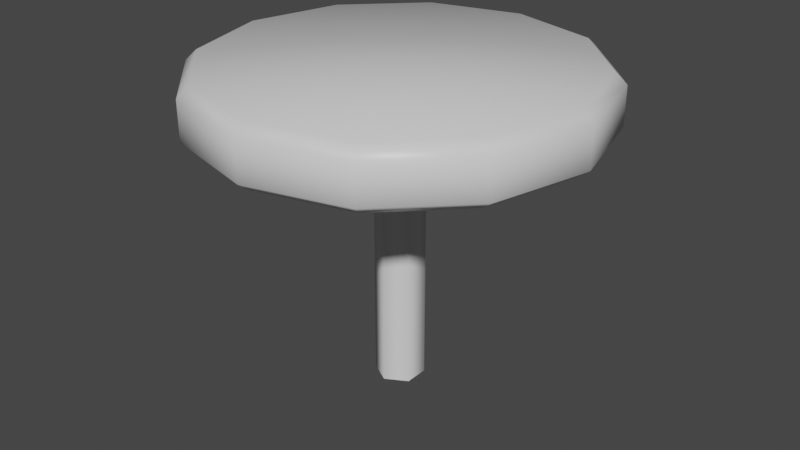 # Source: MushroomPlatform.blend  (saved by Blender 2.90.8; exported with 4.5.12 LTS)
import bpy
from mathutils import Matrix  # noqa: F401  (used for matrix-valued properties, if any)

bpy.ops.wm.read_factory_settings(use_empty=True)
scene = bpy.context.scene
scene.name = 'Scene'

# ---- collections
col_collection = bpy.data.collections.new('Collection'); scene.collection.children.link(col_collection)

# ---- materials (node trees are filled in below, after node groups)
mat_material = bpy.data.materials.new('Material')
mat_material.alpha_threshold = 0.0
mat_material.use_transparent_shadow = False
mat_material.line_color = (0.0, 0.0, 0.0, 1.0)

# ---- node groups
ng_auto_smooth = bpy.data.node_groups.new('Auto Smooth', 'GeometryNodeTree')
_s = ng_auto_smooth.interface.new_socket(name='Geometry', in_out='OUTPUT', socket_type='NodeSocketGeometry')
_s = ng_auto_smooth.interface.new_socket(name='Geometry', in_out='INPUT', socket_type='NodeSocketGeometry')
_s = ng_auto_smooth.interface.new_socket(name='Angle', in_out='INPUT', socket_type='NodeSocketFloat')
_s.subtype = 'ANGLE'
_s.min_value = 0.0
_s.max_value = 3.142
ng_auto_smooth.is_modifier = True
_N = ng_auto_smooth.nodes; _L = ng_auto_smooth.links
n0 = _N.new('NodeGroupOutput'); n0.name = 'Group Output'; n0.location = (480, -100)
n1 = _N.new('NodeGroupInput'); n1.name = 'Group Input'; n1.location = (-420, -300)
n2 = _N.new('NodeGroupInput'); n2.name = 'Group Input.001'; n2.location = (-60, -100)
n3 = _N.new('GeometryNodeSetShadeSmooth'); n3.name = 'Set Shade Smooth'; n3.location = (120, -100)
n3.domain = 'EDGE'
n4 = _N.new('GeometryNodeSetShadeSmooth'); n4.name = 'Set Shade Smooth.001'; n4.location = (300, -100)
n5 = _N.new('GeometryNodeInputMeshEdgeAngle'); n5.name = 'Edge Angle'; n5.location = (-420, -220)
n6 = _N.new('GeometryNodeInputEdgeSmooth'); n6.name = 'Is Edge Smooth'; n6.location = (-60, -160)
n7 = _N.new('GeometryNodeInputShadeSmooth'); n7.name = 'Is Face Smooth'; n7.location = (-240, -340)
n8 = _N.new('FunctionNodeBooleanMath'); n8.name = 'Boolean Math'; n8.location = (-60, -220)
n9 = _N.new('FunctionNodeCompare'); n9.name = 'Compare'; n9.location = (-240, -180)
n9.operation = 'LESS_EQUAL'
_L.new(n5.outputs[0], n9.inputs[0])
_L.new(n4.outputs[0], n0.inputs[0])
_L.new(n1.outputs[1], n9.inputs[1])
_L.new(n9.outputs[0], n8.inputs[0])
_L.new(n7.outputs[0], n8.inputs[1])
_L.new(n2.outputs[0], n3.inputs[0])
_L.new(n6.outputs[0], n3.inputs[1])
_L.new(n3.outputs[0], n4.inputs[0])
_L.new(n8.outputs[0], n3.inputs[2])
n0.is_active_output = True

# ---- material node trees
mat_material.use_nodes = True; mat_material.node_tree.nodes.clear()
_N = mat_material.node_tree.nodes; _L = mat_material.node_tree.links
n0 = _N.new('ShaderNodeOutputMaterial'); n0.name = 'Material Output'; n0.location = (300, 300)
n1 = _N.new('ShaderNodeBsdfPrincipled'); n1.name = 'Principled BSDF'; n1.location = (10, 300)
n1.distribution = 'GGX'
n1.subsurface_method = 'BURLEY'
n1.inputs[2].default_value = 0.4
n1.inputs[3].default_value = 1.45
n1.inputs[27].default_value = (0.0, 0.0, 0.0, 1.0)
n1.inputs[28].default_value = 1.0
_L.new(n1.outputs[0], n0.inputs[0])
n0.is_active_output = True

# ---- world
world_world = bpy.data.worlds.new('World'); scene.world = world_world
world_world.use_nodes = True; world_world.node_tree.nodes.clear()
_N = world_world.node_tree.nodes; _L = world_world.node_tree.links
n0 = _N.new('ShaderNodeOutputWorld'); n0.name = 'World Output'; n0.location = (300, 300)
n1 = _N.new('ShaderNodeBackground'); n1.name = 'Background'; n1.location = (10, 300)
n1.inputs[0].default_value = (0.05088, 0.05088, 0.05088, 1.0)
_L.new(n1.outputs[0], n0.inputs[0])
n0.is_active_output = True
world_world.color = (0.05088, 0.05088, 0.05088)
world_world.use_sun_shadow = False
world_world.sun_shadow_jitter_overblur = 0.0

# ---- meshes
me_cylinder = bpy.data.meshes.new('Cylinder')
me_cylinder.from_pydata([(0.0, 0.5, 0.0), (0.0, 0.5, 6.0), (0.433, 0.25, 0.0), (0.433, 0.25, 6.0), (0.433, -0.25, 0.0), (0.433, -0.25, 6.0), (-4.371e-08, -0.5, 0.0), (-4.371e-08, -0.5, 6.0), (-0.433, -0.25, 0.0), (-0.433, -0.25, 6.0), (-0.433, 0.25, 0.0), (-0.433, 0.25, 6.0), (-0.4957, 0.8587, 6.0), (-4.276e-07, 0.9915, 6.0), (-0.8587, 0.4957, 6.0), (-0.9915, 5.834e-09, 6.0), (-0.8587, -0.4957, 6.0), (-0.4957, -0.8587, 6.0), (-2.426e-07, -0.9915, 6.0), (0.4957, -0.8587, 6.0), (0.8587, -0.4957, 6.0), (0.9915, -4.259e-07, 6.0), (0.8587, 0.4957, 6.0), (0.4957, 0.8587, 6.0), (-9.934e-09, 4.0, 6.355), (-2.0, 3.464, 6.355), (-3.464, 2.0, 6.355), (-4.0, -1.798e-07, 6.355), (-3.464, -2.0, 6.355), (-2.0, -3.464, 6.355), (-6.139e-07, -4.0, 6.355), (2.0, -3.464, 6.355), (3.464, -2.0, 6.355), (4.0, -1.865e-06, 6.355), (3.464, 2.0, 6.355), (2.0, 3.464, 6.355), (-4.577e-08, 3.742, 5.375), (-9.934e-09, 4.0, 5.573), (-2.0, 3.464, 5.573), (-1.871, 3.241, 5.375), (-3.464, 2.0, 5.573), (-3.241, 1.871, 5.375), (-4.0, -1.798e-07, 5.573), (-3.742, -1.639e-07, 5.375), (-3.464, -2.0, 5.573), (-3.241, -1.871, 5.375), (-2.0, -3.464, 5.573), (-1.871, -3.241, 5.375), (-6.139e-07, -4.0, 5.573), (-5.821e-07, -3.742, 5.375), (2.0, -3.464, 5.573), (1.871, -3.241, 5.375), (3.464, -2.0, 5.573), (3.241, -1.871, 5.375), (4.0, -1.865e-06, 5.573), (3.742, -1.741e-06, 5.375), (3.464, 2.0, 5.573), (3.241, 1.871, 5.375), (2.0, 3.464, 5.573), (1.871, 3.241, 5.375), (-5.588e-08, 3.781, 6.567), (-1.89, 3.274, 6.567), (-3.274, 1.89, 6.567), (-3.781, -1.676e-07, 6.567), (-3.274, -1.89, 6.567), (-1.89, -3.274, 6.567), (-5.625e-07, -3.781, 6.567), (1.89, -3.274, 6.567), (3.274, -1.89, 6.567), (3.781, -2.097e-06, 6.567), (3.274, 1.89, 6.567), (1.89, 3.274, 6.567)], [], [(0, 1, 3, 2), (2, 3, 5, 4), (4, 5, 7, 6), (6, 7, 9, 8), (8, 9, 11, 10), (10, 11, 1, 0), (13, 23, 22, 21, 20, 19, 18, 17, 16, 15, 14, 12), (37, 24, 35, 58), (42, 27, 26, 40), (44, 28, 27, 42), (46, 29, 28, 44), (48, 30, 29, 46), (50, 31, 30, 48), (52, 32, 31, 50), (54, 33, 32, 52), (56, 34, 33, 54), (58, 35, 34, 56), (40, 26, 25, 38), (19, 51, 49, 18), (16, 45, 43, 15), (23, 59, 57, 22), (20, 53, 51, 19), (17, 47, 45, 16), (14, 41, 39, 12), (21, 55, 53, 20), (18, 49, 47, 17), (12, 39, 36, 13), (15, 43, 41, 14), (22, 57, 55, 21), (13, 36, 59, 23), (25, 61, 60, 24), (26, 62, 61, 25), (27, 63, 62, 26), (28, 64, 63, 27), (29, 65, 64, 28), (30, 66, 65, 29), (31, 67, 66, 30), (32, 68, 67, 31), (33, 69, 68, 32), (34, 70, 69, 33), (35, 71, 70, 34), (24, 60, 71, 35), (39, 38, 37, 36), (41, 40, 38, 39), (43, 42, 40, 41), (45, 44, 42, 43), (47, 46, 44, 45), (49, 48, 46, 47), (51, 50, 48, 49), (53, 52, 50, 51), (55, 54, 52, 53), (57, 56, 54, 55), (59, 58, 56, 57), (36, 37, 58, 59), (38, 25, 24, 37), (60, 61, 62, 63, 64, 65, 66, 67, 68, 69, 70, 71)])
me_cylinder.polygons.foreach_set('use_smooth', [True] * 56)
_uv = me_cylinder.uv_layers.new(name='UVMap')
_uv.uv.foreach_set('vector', [1.0, 0.5, 1.0, 1.0, 0.8333, 1.0, 0.8333, 0.5, 0.8333, 0.5, 0.8333, 1.0, 0.6667, 1.0, 0.6667, 0.5, 0.6667, 0.5, 0.6667, 1.0, 0.5, 1.0, 0.5, 0.5, 0.5, 0.5, 0.5, 1.0, 0.3333, 1.0, 0.3333, 0.5, 0.3333, 0.5, 0.3333, 1.0, 0.1667, 1.0, 0.1667, 0.5, 0.1667, 0.5, 0.1667, 1.0, -8.941e-08, 1.0, -8.941e-08, 0.5, 0.5, 0.6239, 0.562, 0.6073, 0.6073, 0.562, 0.6239, 0.5, 0.6073, 0.438, 0.562, 0.3927, 0.5, 0.3761, 0.438, 0.3927, 0.3927, 0.438, 0.3761, 0.5, 0.3927, 0.562, 0.438, 0.6073, 0.5, 1.0, 0.5, 1.0, 0.75, 0.933, 0.75, 0.933, 0.0, 0.5, 0.0, 0.5, 0.06699, 0.75, 0.06699, 0.75, 0.06699, 0.25, 0.06699, 0.25, 0.0, 0.5, 0.0, 0.5, 0.25, 0.06699, 0.25, 0.06699, 0.06699, 0.25, 0.06699, 0.25, 0.5, 0.0, 0.5, 0.0, 0.25, 0.06699, 0.25, 0.06699, 0.75, 0.06699, 0.75, 0.06699, 0.5, 0.0, 0.5, 0.0, 0.933, 0.25, 0.933, 0.25, 0.75, 0.06699, 0.75, 0.06699, 1.0, 0.5, 1.0, 0.5, 0.933, 0.25, 0.933, 0.25, 0.933, 0.75, 0.933, 0.75, 1.0, 0.5, 1.0, 0.5, 0.75, 0.933, 0.75, 0.933, 0.933, 0.75, 0.933, 0.75, 0.06699, 0.75, 0.06699, 0.75, 0.25, 0.933, 0.25, 0.933, 0.562, 0.3927, 0.7339, 0.09493, 0.5, 0.03226, 0.5, 0.3761, 0.3927, 0.438, 0.09493, 0.2661, 0.03226, 0.5, 0.3761, 0.5, 0.562, 0.6073, 0.7339, 0.9051, 0.9051, 0.7339, 0.6073, 0.562, 0.6073, 0.438, 0.9051, 0.2661, 0.7339, 0.09493, 0.562, 0.3927, 0.438, 0.3927, 0.2661, 0.09493, 0.09493, 0.2661, 0.3927, 0.438, 0.3927, 0.562, 0.09493, 0.7339, 0.2661, 0.9051, 0.438, 0.6073, 0.6239, 0.5, 0.9677, 0.5, 0.9051, 0.2661, 0.6073, 0.438, 0.5, 0.3761, 0.5, 0.03226, 0.2661, 0.09493, 0.438, 0.3927, 0.438, 0.6073, 0.2661, 0.9051, 0.5, 0.9677, 0.5, 0.6239, 0.3761, 0.5, 0.03226, 0.5, 0.09493, 0.7339, 0.3927, 0.562, 0.6073, 0.562, 0.9051, 0.7339, 0.9677, 0.5, 0.6239, 0.5, 0.5, 0.6239, 0.5, 0.9677, 0.7339, 0.9051, 0.562, 0.6073, 0.25, 0.933, 0.2637, 0.9093, 0.5, 0.9726, 0.5, 1.0, 0.06699, 0.75, 0.09075, 0.7363, 0.2637, 0.9093, 0.25, 0.933, 0.0, 0.5, 0.02744, 0.5, 0.09075, 0.7363, 0.06699, 0.75, 0.06699, 0.25, 0.09075, 0.2637, 0.02744, 0.5, 0.0, 0.5, 0.25, 0.06699, 0.2637, 0.09075, 0.09075, 0.2637, 0.06699, 0.25, 0.5, 0.0, 0.5, 0.02744, 0.2637, 0.09075, 0.25, 0.06699, 0.75, 0.06699, 0.7363, 0.09075, 0.5, 0.02744, 0.5, 0.0, 0.933, 0.25, 0.9093, 0.2637, 0.7363, 0.09075, 0.75, 0.06699, 1.0, 0.5, 0.9726, 0.5, 0.9093, 0.2637, 0.933, 0.25, 0.933, 0.75, 0.9093, 0.7363, 0.9726, 0.5, 1.0, 0.5, 0.75, 0.933, 0.7363, 0.9093, 0.9093, 0.7363, 0.933, 0.75, 0.5, 1.0, 0.5, 0.9726, 0.7363, 0.9093, 0.75, 0.933, 0.2661, 0.9051, 0.25, 0.933, 0.5, 1.0, 0.5, 0.9677, 0.09493, 0.7339, 0.06699, 0.75, 0.25, 0.933, 0.2661, 0.9051, 0.03226, 0.5, 0.0, 0.5, 0.06699, 0.75, 0.09493, 0.7339, 0.09493, 0.2661, 0.06699, 0.25, 0.0, 0.5, 0.03226, 0.5, 0.2661, 0.09493, 0.25, 0.06699, 0.06699, 0.25, 0.09493, 0.2661, 0.5, 0.03226, 0.5, 0.0, 0.25, 0.06699, 0.2661, 0.09493, 0.7339, 0.09493, 0.75, 0.06699, 0.5, 0.0, 0.5, 0.03226, 0.9051, 0.2661, 0.933, 0.25, 0.75, 0.06699, 0.7339, 0.09493, 0.9677, 0.5, 1.0, 0.5, 0.933, 0.25, 0.9051, 0.2661, 0.9051, 0.7339, 0.933, 0.75, 1.0, 0.5, 0.9677, 0.5, 0.7339, 0.9051, 0.75, 0.933, 0.933, 0.75, 0.9051, 0.7339, 0.5, 0.9677, 0.5, 1.0, 0.75, 0.933, 0.7339, 0.9051, 0.25, 0.933, 0.25, 0.933, 0.5, 1.0, 0.5, 1.0, 0.5, 0.9726, 0.2637, 0.9093, 0.09075, 0.7363, 0.02744, 0.5, 0.09075, 0.2637, 0.2637, 0.09075, 0.5, 0.02744, 0.7363, 0.09075, 0.9093, 0.2637, 0.9726, 0.5, 0.9093, 0.7363, 0.7363, 0.9093])
_ca = me_cylinder.color_attributes.new('Col', 'BYTE_COLOR', 'CORNER')
_ca.data.foreach_set('color', [1.0, 0.7529, 0.3564, 1.0, 0.1144, 0.07619, 0.04374, 1.0, 0.1144, 0.07619, 0.04374, 1.0, 1.0, 0.7529, 0.3564, 1.0, 1.0, 0.7529, 0.3564, 1.0, 0.1144, 0.07619, 0.04374, 1.0, 0.1144, 0.07619, 0.04374, 1.0, 1.0, 0.7529, 0.3564, 1.0, 1.0, 0.7529, 0.3564, 1.0, 0.1144, 0.07619, 0.04374, 1.0, 0.1144, 0.07619, 0.04374, 1.0, 1.0, 0.7529, 0.3564, 1.0, 1.0, 0.7529, 0.3564, 1.0, 0.1144, 0.07619, 0.04374, 1.0, 0.1144, 0.07619, 0.04374, 1.0, 1.0, 0.7529, 0.3564, 1.0, 1.0, 0.7529, 0.3564, 1.0, 0.1144, 0.07619, 0.04374, 1.0, 0.1144, 0.07619, 0.04374, 1.0, 1.0, 0.7529, 0.3564, 1.0, 1.0, 0.7529, 0.3564, 1.0, 0.1144, 0.07619, 0.04374, 1.0, 0.1144, 0.07619, 0.04374, 1.0, 1.0, 0.7529, 0.3564, 1.0, 0.1022, 0.06848, 0.05127, 1.0, 0.1022, 0.06848, 0.05127, 1.0, 0.1022, 0.06848, 0.05127, 1.0, 0.1022, 0.06848, 0.05127, 1.0, 0.1022, 0.06848, 0.05127, 1.0, 0.1022, 0.06848, 0.05127, 1.0, 0.1022, 0.06848, 0.05127, 1.0, 0.1022, 0.06848, 0.05127, 1.0, 0.1022, 0.06848, 0.05127, 1.0, 0.1022, 0.06848, 0.05127, 1.0, 0.1022, 0.06848, 0.05127, 1.0, 0.1022, 0.06848, 0.05127, 1.0, 0.3185, 0.02416, 0.03071, 1.0, 1.0, 0.1144, 0.1329, 1.0, 1.0, 0.1144, 0.1329, 1.0, 0.3185, 0.02416, 0.03071, 1.0, 0.3185, 0.02416, 0.03071, 1.0, 1.0, 0.1144, 0.1329, 1.0, 1.0, 0.1144, 0.1329, 1.0, 0.3185, 0.02416, 0.03071, 1.0, 0.3185, 0.02416, 0.03071, 1.0, 1.0, 0.1144, 0.1329, 1.0, 1.0, 0.1144, 0.1329, 1.0, 0.3185, 0.02416, 0.03071, 1.0, 0.3185, 0.02416, 0.03071, 1.0, 1.0, 0.1144, 0.1329, 1.0, 1.0, 0.1144, 0.1329, 1.0, 0.3185, 0.02416, 0.03071, 1.0, 0.3185, 0.02416, 0.03071, 1.0, 1.0, 0.1144, 0.1329, 1.0, 1.0, 0.1144, 0.1329, 1.0, 0.3185, 0.02416, 0.03071, 1.0, 0.3185, 0.02416, 0.03071, 1.0, 1.0, 0.1144, 0.1329, 1.0, 1.0, 0.1144, 0.1329, 1.0, 0.3185, 0.02416, 0.03071, 1.0, 0.3185, 0.02416, 0.03071, 1.0, 1.0, 0.1144, 0.1329, 1.0, 1.0, 0.1144, 0.1329, 1.0, 0.3185, 0.02416, 0.03071, 1.0, 0.3185, 0.02416, 0.03071, 1.0, 1.0, 0.1144, 0.1329, 1.0, 1.0, 0.1144, 0.1329, 1.0, 0.3185, 0.02416, 0.03071, 1.0, 0.3185, 0.02416, 0.03071, 1.0, 1.0, 0.1144, 0.1329, 1.0, 1.0, 0.1144, 0.1329, 1.0, 0.3185, 0.02416, 0.03071, 1.0, 0.3185, 0.02416, 0.03071, 1.0, 1.0, 0.1144, 0.1329, 1.0, 1.0, 0.1144, 0.1329, 1.0, 0.3185, 0.02416, 0.03071, 1.0, 0.3185, 0.02416, 0.03071, 1.0, 1.0, 0.1144, 0.1329, 1.0, 1.0, 0.1144, 0.1329, 1.0, 0.3185, 0.02416, 0.03071, 1.0, 0.1022, 0.06848, 0.05127, 1.0, 0.2195, 0.1441, 0.107, 1.0, 0.2195, 0.1441, 0.107, 1.0, 0.1022, 0.06848, 0.05127, 1.0, 0.1022, 0.06848, 0.05127, 1.0, 0.2195, 0.1441, 0.107, 1.0, 0.2195, 0.1441, 0.107, 1.0, 0.1022, 0.06848, 0.05127, 1.0, 0.1022, 0.06848, 0.05127, 1.0, 0.2195, 0.1441, 0.107, 1.0, 0.2195, 0.1441, 0.107, 1.0, 0.1022, 0.06848, 0.05127, 1.0, 0.1022, 0.06848, 0.05127, 1.0, 0.2195, 0.1441, 0.107, 1.0, 0.2195, 0.1441, 0.107, 1.0, 0.1022, 0.06848, 0.05127, 1.0, 0.1022, 0.06848, 0.05127, 1.0, 0.2195, 0.1441, 0.107, 1.0, 0.2195, 0.1441, 0.107, 1.0, 0.1022, 0.06848, 0.05127, 1.0, 0.1022, 0.06848, 0.05127, 1.0, 0.2195, 0.1441, 0.107, 1.0, 0.2195, 0.1441, 0.107, 1.0, 0.1022, 0.06848, 0.05127, 1.0, 0.1022, 0.06848, 0.05127, 1.0, 0.2195, 0.1441, 0.107, 1.0, 0.2195, 0.1441, 0.107, 1.0, 0.1022, 0.06848, 0.05127, 1.0, 0.1022, 0.06848, 0.05127, 1.0, 0.2195, 0.1441, 0.107, 1.0, 0.2195, 0.1441, 0.107, 1.0, 0.1022, 0.06848, 0.05127, 1.0, 0.1022, 0.06848, 0.05127, 1.0, 0.2195, 0.1441, 0.107, 1.0, 0.2195, 0.1441, 0.107, 1.0, 0.1022, 0.06848, 0.05127, 1.0, 0.1022, 0.06848, 0.05127, 1.0, 0.2195, 0.1441, 0.107, 1.0, 0.2195, 0.1441, 0.107, 1.0, 0.1022, 0.06848, 0.05127, 1.0, 0.1022, 0.06848, 0.05127, 1.0, 0.2195, 0.1441, 0.107, 1.0, 0.2195, 0.1441, 0.107, 1.0, 0.1022, 0.06848, 0.05127, 1.0, 0.1022, 0.06848, 0.05127, 1.0, 0.2195, 0.1441, 0.107, 1.0, 0.2195, 0.1441, 0.107, 1.0, 0.1022, 0.06848, 0.05127, 1.0, 1.0, 0.1144, 0.1329, 1.0, 1.0, 0.1779, 0.2086, 1.0, 1.0, 0.1779, 0.2086, 1.0, 1.0, 0.1144, 0.1329, 1.0, 1.0, 0.1144, 0.1329, 1.0, 1.0, 0.1779, 0.2086, 1.0, 1.0, 0.1779, 0.2086, 1.0, 1.0, 0.1144, 0.1329, 1.0, 1.0, 0.1144, 0.1329, 1.0, 1.0, 0.1779, 0.2086, 1.0, 1.0, 0.1779, 0.2086, 1.0, 1.0, 0.1144, 0.1329, 1.0, 1.0, 0.1144, 0.1329, 1.0, 1.0, 0.1779, 0.2086, 1.0, 1.0, 0.1779, 0.2086, 1.0, 1.0, 0.1144, 0.1329, 1.0, 1.0, 0.1144, 0.1329, 1.0, 1.0, 0.1779, 0.2086, 1.0, 1.0, 0.1779, 0.2086, 1.0, 1.0, 0.1144, 0.1329, 1.0, 1.0, 0.1144, 0.1329, 1.0, 1.0, 0.1779, 0.2086, 1.0, 1.0, 0.1779, 0.2086, 1.0, 1.0, 0.1144, 0.1329, 1.0, 1.0, 0.1144, 0.1329, 1.0, 1.0, 0.1779, 0.2086, 1.0, 1.0, 0.1779, 0.2086, 1.0, 1.0, 0.1144, 0.1329, 1.0, 1.0, 0.1144, 0.1329, 1.0, 1.0, 0.1779, 0.2086, 1.0, 1.0, 0.1779, 0.2086, 1.0, 1.0, 0.1144, 0.1329, 1.0, 1.0, 0.1144, 0.1329, 1.0, 1.0, 0.1779, 0.2086, 1.0, 1.0, 0.1779, 0.2086, 1.0, 1.0, 0.1144, 0.1329, 1.0, 1.0, 0.1144, 0.1329, 1.0, 1.0, 0.1779, 0.2086, 1.0, 1.0, 0.1779, 0.2086, 1.0, 1.0, 0.1144, 0.1329, 1.0, 1.0, 0.1144, 0.1329, 1.0, 1.0, 0.1779, 0.2086, 1.0, 1.0, 0.1779, 0.2086, 1.0, 1.0, 0.1144, 0.1329, 1.0, 1.0, 0.1144, 0.1329, 1.0, 1.0, 0.1779, 0.2086, 1.0, 1.0, 0.1779, 0.2086, 1.0, 1.0, 0.1144, 0.1329, 1.0, 0.2159, 0.1441, 0.107, 1.0, 0.5395, 0.3515, 0.2582, 1.0, 0.5395, 0.3515, 0.2582, 1.0, 0.2159, 0.1441, 0.107, 1.0, 0.2159, 0.1441, 0.107, 1.0, 0.5395, 0.3515, 0.2582, 1.0, 0.5395, 0.3515, 0.2582, 1.0, 0.2159, 0.1441, 0.107, 1.0, 0.2159, 0.1441, 0.107, 1.0, 0.5395, 0.3515, 0.2582, 1.0, 0.5395, 0.3515, 0.2582, 1.0, 0.2159, 0.1441, 0.107, 1.0, 0.2159, 0.1441, 0.107, 1.0, 0.5395, 0.3515, 0.2582, 1.0, 0.5395, 0.3515, 0.2582, 1.0, 0.2159, 0.1441, 0.107, 1.0, 0.2159, 0.1441, 0.107, 1.0, 0.5395, 0.3515, 0.2582, 1.0, 0.5395, 0.3515, 0.2582, 1.0, 0.2159, 0.1441, 0.107, 1.0, 0.2159, 0.1441, 0.107, 1.0, 0.5395, 0.3515, 0.2582, 1.0, 0.5395, 0.3515, 0.2582, 1.0, 0.2159, 0.1441, 0.107, 1.0, 0.2159, 0.1441, 0.107, 1.0, 0.5395, 0.3515, 0.2582, 1.0, 0.5395, 0.3515, 0.2582, 1.0, 0.2159, 0.1441, 0.107, 1.0, 0.2159, 0.1441, 0.107, 1.0, 0.5395, 0.3515, 0.2582, 1.0, 0.5395, 0.3515, 0.2582, 1.0, 0.2159, 0.1441, 0.107, 1.0, 0.2159, 0.1441, 0.107, 1.0, 0.5395, 0.3515, 0.2582, 1.0, 0.5395, 0.3515, 0.2582, 1.0, 0.2159, 0.1441, 0.107, 1.0, 0.2159, 0.1441, 0.107, 1.0, 0.5395, 0.3515, 0.2582, 1.0, 0.5395, 0.3515, 0.2582, 1.0, 0.2159, 0.1441, 0.107, 1.0, 0.2159, 0.1441, 0.107, 1.0, 0.5395, 0.3515, 0.2582, 1.0, 0.5395, 0.3515, 0.2582, 1.0, 0.2159, 0.1441, 0.107, 1.0, 0.2159, 0.1441, 0.107, 1.0, 0.5395, 0.3515, 0.2582, 1.0, 0.5395, 0.3515, 0.2582, 1.0, 0.2159, 0.1441, 0.107, 1.0, 0.3185, 0.02416, 0.03071, 1.0, 1.0, 0.1144, 0.1329, 1.0, 1.0, 0.1144, 0.1329, 1.0, 0.3185, 0.02416, 0.03071, 1.0, 1.0, 0.1144, 0.1329, 1.0, 1.0, 0.1144, 0.1329, 1.0, 1.0, 0.1144, 0.1329, 1.0, 1.0, 0.1144, 0.1329, 1.0, 1.0, 0.1144, 0.1329, 1.0, 1.0, 0.1144, 0.1329, 1.0, 1.0, 0.1144, 0.1329, 1.0, 1.0, 0.1144, 0.1329, 1.0, 1.0, 0.1144, 0.1329, 1.0, 1.0, 0.1144, 0.1329, 1.0, 1.0, 0.1144, 0.1329, 1.0, 1.0, 0.1144, 0.1329, 1.0])
me_cylinder.materials.append(mat_material)
me_cylinder.use_remesh_fix_poles = True
me_cylinder.use_remesh_preserve_attributes = False
me_cylinder.use_mirror_vertex_groups = False
me_cylinder.use_paint_bone_selection = False
me_cylinder.use_paint_mask = True
me_cylinder.update()

# ---- objects
ob_cylinder = bpy.data.objects.new('Cylinder', me_cylinder)

# ---- transforms, parenting, visibility, modifiers, constraints
ob_cylinder.location = (0.0, 0.0, 0.0)
ob_cylinder.lineart.crease_threshold = 0.0
_m = ob_cylinder.modifiers.new('Auto Smooth', 'NODES')
_m.node_group = ng_auto_smooth
_gi = [s.identifier for s in ng_auto_smooth.interface.items_tree if s.item_type == 'SOCKET' and s.in_out == 'INPUT']
_m[_gi[1]] = 1.396  # Angle

# ---- collection membership
col_collection.objects.link(ob_cylinder)

# ---- scene / render settings (as saved in the file)
scene.frame_start = 1; scene.frame_end = 250; scene.frame_set(1)
scene.render.engine = 'BLENDER_EEVEE_NEXT'
scene.cycles.use_denoising = False
scene.cycles.samples = 128
scene.cycles.sampling_pattern = 'TABULATED_SOBOL'
scene.cycles.use_adaptive_sampling = False
scene.cycles.use_light_tree = False
scene.view_settings.view_transform = 'Filmic'
bpy.context.view_layer.update()

# ---- added for rendering (the .blend has no active camera and no usable light): camera, sun
cam_auto = bpy.data.cameras.new('AutoCamera')
cam_auto.lens = 50.0
cam_auto.sensor_width = 36.0
cam_auto.clip_end = 1000.0
ob_auto_camera = bpy.data.objects.new('AutoCamera', cam_auto)
scene.collection.objects.link(ob_auto_camera)
ob_auto_camera.location = (12.1033, -14.5239, 12.966)
ob_auto_camera.rotation_euler = (1.09748, -7.21219e-08, 0.694738)
scene.camera = ob_auto_camera
light_auto_sun = bpy.data.lights.new('AutoSun', 'SUN')
light_auto_sun.energy = 3.0
light_auto_sun.angle = 0.0523599
ob_auto_sun = bpy.data.objects.new('AutoSun', light_auto_sun)
scene.collection.objects.link(ob_auto_sun)
ob_auto_sun.rotation_euler = (0.872665, 0.174533, 0.523599)
bpy.context.view_layer.update()
